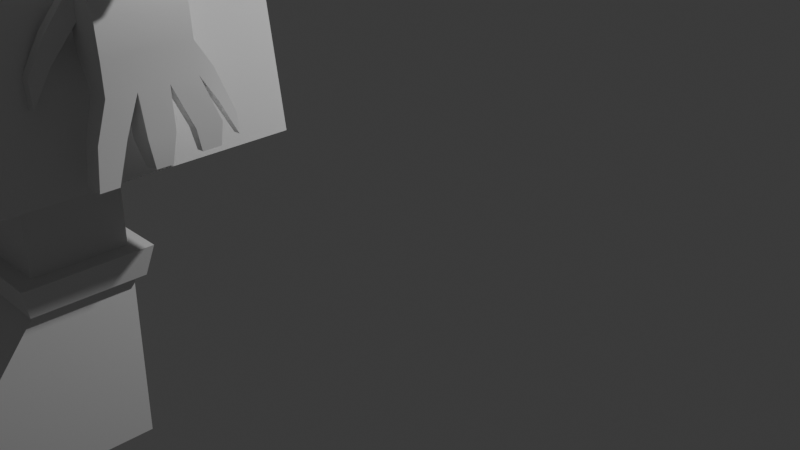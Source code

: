 # Source: GnomoJardim.blend  (saved by Blender 4.2.67; exported with 4.5.12 LTS)
import bpy
from mathutils import Matrix  # noqa: F401  (used for matrix-valued properties, if any)

bpy.ops.wm.read_factory_settings(use_empty=True)
scene = bpy.context.scene
scene.name = 'Scene'

# ---- collections
col_collection = bpy.data.collections.new('Collection'); scene.collection.children.link(col_collection)

# ---- materials (node trees are filled in below, after node groups)
mat_material = bpy.data.materials.new('Material')
mat_material.alpha_threshold = 0.0
mat_material.roughness = 0.5
mat_material.line_color = (0.0, 0.0, 0.0, 1.0)

# ---- node groups
ng_smooth_by_angle = bpy.data.node_groups.new('Smooth by Angle', 'GeometryNodeTree')
_s = ng_smooth_by_angle.interface.new_socket(name='Mesh', in_out='OUTPUT', socket_type='NodeSocketGeometry')
_s = ng_smooth_by_angle.interface.new_socket(name='Mesh', in_out='INPUT', socket_type='NodeSocketGeometry')
_s = ng_smooth_by_angle.interface.new_socket(name='Angle', in_out='INPUT', socket_type='NodeSocketFloat')
_s.subtype = 'ANGLE'
_s.default_value = 0.5236
_s.min_value = 0.0
_s.max_value = 3.142
_s.description = 'Maximum face angle for smooth edges'
_s = ng_smooth_by_angle.interface.new_socket(name='Ignore Sharpness', in_out='INPUT', socket_type='NodeSocketBool')
_s.force_non_field = True
ng_smooth_by_angle.description = 'Set the sharpness of mesh edges based on the angle between the neighboring faces'
ng_smooth_by_angle.is_modifier = True
_N = ng_smooth_by_angle.nodes; _L = ng_smooth_by_angle.links
n0 = _N.new('GeometryNodeSetShadeSmooth'); n0.name = 'Set Shade Smooth'; n0.location = (120, -80)
n0.domain = 'EDGE'
n1 = _N.new('GeometryNodeSetShadeSmooth'); n1.name = 'Set Shade Smooth.001'; n1.location = (300, -80)
n2 = _N.new('NodeGroupOutput'); n2.name = 'Group Output'; n2.location = (480, -80)
n3 = _N.new('GeometryNodeInputMeshEdgeAngle'); n3.name = 'Edge Angle'; n3.location = (-440, -240)
n4 = _N.new('NodeGroupInput'); n4.name = 'Group Input'; n4.location = (-80, -80)
n5 = _N.new('GeometryNodeInputEdgeSmooth'); n5.name = 'Is Edge Smooth'; n5.location = (-260, -120)
n6 = _N.new('GeometryNodeInputShadeSmooth'); n6.name = 'Is Shade Smooth'; n6.location = (-440, -397)
n7 = _N.new('FunctionNodeCompare'); n7.name = 'Compare'; n7.location = (-260, -260)
n7.operation = 'LESS_EQUAL'
n7.inputs[6].default_value = (0.0, 0.0, 0.0, 0.0)
n7.inputs[7].default_value = (0.0, 0.0, 0.0, 0.0)
n8 = _N.new('FunctionNodeBooleanMath'); n8.name = 'Boolean Math.001'; n8.location = (-80, -260)
n9 = _N.new('NodeGroupInput'); n9.name = 'Group Input.001'; n9.location = (-440, -329)
n10 = _N.new('NodeGroupInput'); n10.name = 'Group Input.002'; n10.location = (-259, -189)
n11 = _N.new('FunctionNodeBooleanMath'); n11.name = 'Boolean Math'; n11.location = (-80, -149)
n11.operation = 'OR'
n12 = _N.new('FunctionNodeBooleanMath'); n12.name = 'Boolean Math.002'; n12.location = (-260, -380)
n12.operation = 'OR'
n13 = _N.new('NodeGroupInput'); n13.name = 'Group Input.003'; n13.location = (-440, -460)
_L.new(n3.outputs[0], n7.inputs[0])
_L.new(n1.outputs[0], n2.inputs[0])
_L.new(n9.outputs[1], n7.inputs[1])
_L.new(n7.outputs[0], n8.inputs[0])
_L.new(n4.outputs[0], n0.inputs[0])
_L.new(n0.outputs[0], n1.inputs[0])
_L.new(n8.outputs[0], n0.inputs[2])
_L.new(n10.outputs[2], n11.inputs[1])
_L.new(n5.outputs[0], n11.inputs[0])
_L.new(n11.outputs[0], n0.inputs[1])
_L.new(n13.outputs[2], n12.inputs[1])
_L.new(n6.outputs[0], n12.inputs[0])
_L.new(n12.outputs[0], n8.inputs[1])
n2.is_active_output = True

# ---- material node trees
mat_material.use_nodes = True; mat_material.node_tree.nodes.clear()
_N = mat_material.node_tree.nodes; _L = mat_material.node_tree.links
n0 = _N.new('ShaderNodeOutputMaterial'); n0.name = 'Material Output'; n0.location = (300, 300)
n1 = _N.new('ShaderNodeBsdfPrincipled'); n1.name = 'Principled BSDF'; n1.location = (10, 300)
n1.inputs[3].default_value = 1.45
_L.new(n1.outputs[0], n0.inputs[0])
n0.is_active_output = True

# ---- world
world_world = bpy.data.worlds.new('World'); scene.world = world_world
world_world.use_nodes = True; world_world.node_tree.nodes.clear()
_N = world_world.node_tree.nodes; _L = world_world.node_tree.links
n0 = _N.new('ShaderNodeOutputWorld'); n0.name = 'World Output'; n0.location = (300, 300)
n1 = _N.new('ShaderNodeBackground'); n1.name = 'Background'; n1.location = (10, 300)
n1.inputs[0].default_value = (0.05088, 0.05088, 0.05088, 1.0)
_L.new(n1.outputs[0], n0.inputs[0])
n0.is_active_output = True
world_world.color = (0.05088, 0.05088, 0.05088)
world_world.sun_shadow_jitter_overblur = 0.0

# ---- cameras
cam_camera = bpy.data.cameras.new('Camera')
cam_camera.clip_end = 100.0
cam_camera.ortho_scale = 7.314

# ---- lights
light_light = bpy.data.lights.new('Light', 'POINT')
light_light.energy = 1000.0
light_light.shadow_soft_size = 0.1

# ---- meshes
me_cube = bpy.data.meshes.new('Cube')
me_cube.from_pydata([(-0.366, 0.3728, 0.5886), (-0.366, 0.3728, -0.1571), (-0.366, -0.8339, 0.5886), (-0.366, -0.8339, -0.1571), (-1.112, 0.3728, 0.5886), (-1.112, 0.3728, -0.1571), (-1.112, -0.8339, 0.5886), (-1.112, -0.8339, -0.1571), (-1.112, -1.907, -0.134), (-1.112, -1.907, 0.3244), (-0.366, -1.907, 0.3244), (-0.366, -1.907, -0.134), (-0.9564, -2.054, -0.03854), (-0.9564, -2.054, 0.2289), (-0.5213, -2.054, 0.2289), (-0.5213, -2.054, -0.03854), (-0.366, -0.3728, 1.175), (-1.112, -0.3728, 1.175), (-0.366, 0.3728, 1.175), (-1.112, 0.3728, 1.175), (-0.3016, -0.4372, 1.175), (-1.176, -0.4372, 1.175), (-0.3016, 0.4372, 1.175), (-1.176, 0.4372, 1.175), (-0.2484, -0.4904, 1.411), (-1.229, -0.4904, 1.411), (-0.2484, 0.4904, 1.411), (-1.229, 0.4904, 1.411), (-0.3786, -0.3602, 1.411), (-1.099, -0.3602, 1.411), (-0.3786, 0.3602, 1.411), (-1.099, 0.3602, 1.411), (-0.3786, -0.3602, 2.206), (-1.099, -0.3602, 2.206), (-0.3786, 0.3602, 2.206), (-1.099, 0.3602, 2.206), (-1.817, -1.235, 2.228), (-1.576, -0.8922, 3.835), (-1.817, 1.236, 2.228), (-1.576, 1.206, 3.835), (0.0, -1.235, 2.228), (0.0, -0.8922, 3.835), (0.0, 1.236, 2.228), (0.0, 1.206, 3.835), (-0.5322, -1.082, 0.5891), (-0.9455, -1.082, 0.5891), (-0.5322, -1.677, 0.4426), (-0.9455, -1.677, 0.4426), (-1.583, -0.8989, 4.457), (-1.583, 1.213, 4.457), (0.0, 1.213, 4.457), (0.0, -0.8989, 4.457), (-1.667, -0.9829, 4.457), (-1.667, 1.297, 4.457), (0.0, 1.297, 4.457), (0.0, -0.9829, 4.457), (-1.659, -0.9756, 6.645), (-1.659, 1.29, 6.645), (0.0, 1.29, 6.645), (0.0, -0.9756, 6.645), (-1.555, -0.8644, 3.843), (-1.555, 1.179, 3.843), (0.0, 1.179, 3.843), (0.0, -0.8644, 3.843), (-1.555, -0.8644, 4.396), (-1.555, 1.179, 4.396), (0.0, 1.179, 4.396), (0.0, -0.8644, 4.396), (-1.664, -0.2105, 5.921), (-1.664, 0.5246, 5.921), (-1.661, -0.2081, 6.626), (-1.661, 0.5223, 6.626), (-3.499, -0.2105, 4.796), (-3.499, 0.5246, 4.796), (-3.496, -0.2081, 5.502), (-3.496, 0.5223, 5.502), (-3.915, -0.2105, 4.451), (-3.915, 0.5246, 4.451), (-3.912, -0.2081, 5.157), (-3.912, 0.5223, 5.157), (-1.759, -0.2105, 3.834), (-1.759, 0.5246, 3.834), (-2.249, -0.2105, 3.606), (-2.249, 0.5246, 3.606), (-2.039, -0.164, 2.852), (-1.923, -0.1572, 3.463), (-2.039, 0.4514, 2.849), (-1.923, 0.4431, 3.463), (-1.866, -0.1572, 2.849), (-1.742, -0.1648, 3.452), (-1.866, 0.4431, 2.849), (-1.745, 0.4428, 3.461), (-2.044, 0.2504, 2.843), (-2.044, 0.03648, 2.845), (-2.023, -0.16, 3.061), (-2.004, -0.16, 3.267), (-1.922, 0.03915, 3.466), (-1.922, 0.2467, 3.466), (-2.004, 0.4459, 3.267), (-2.023, 0.4459, 3.061), (-1.87, 0.4459, 2.85), (-1.956, 0.452, 2.844), (-1.911, 0.4451, 3.472), (-1.828, 0.4511, 3.467), (-1.755, 0.4459, 3.249), (-1.772, 0.4459, 3.042), (-1.866, 0.03915, 2.846), (-1.866, 0.2467, 2.846), (-1.741, 0.2457, 3.461), (-1.741, 0.04019, 3.461), (-1.753, -0.1673, 3.241), (-1.772, -0.16, 3.042), (-1.956, -0.1649, 2.846), (-1.87, -0.16, 2.85), (-1.826, -0.1715, 3.458), (-1.911, -0.1592, 3.472), (-1.915, 0.2457, 3.482), (-1.915, 0.04019, 3.482), (-1.96, 0.2504, 2.831), (-1.96, 0.03648, 2.833), (-1.871, 0.2467, 2.841), (-1.871, 0.03915, 2.841), (-1.854, -0.1684, 3.048), (-1.94, -0.1684, 3.054), (-1.837, -0.174, 3.247), (-1.924, -0.1684, 3.261), (-1.769, 0.2467, 3.042), (-1.769, 0.03915, 3.042), (-1.751, 0.2467, 3.249), (-1.751, 0.03915, 3.249), (-1.94, 0.4543, 3.054), (-1.854, 0.4543, 3.048), (-1.924, 0.4543, 3.261), (-1.838, 0.4543, 3.255), (-2.026, 0.03915, 3.061), (-2.026, 0.2467, 3.061), (-2.007, 0.03915, 3.268), (-2.007, 0.2467, 3.268), (-1.702, -0.4719, 2.968), (-1.716, -0.4719, 2.784), (-1.793, -0.4719, 2.789), (-1.778, -0.4719, 2.974), (-1.804, -0.3406, 3.022), (-1.789, -0.3406, 3.212), (-1.724, -0.3406, 3.016), (-1.71, -0.3406, 3.207), (-2.058, -0.06571, 2.601), (-2.058, -0.2539, 2.601), (-1.978, -0.2539, 2.595), (-1.933, -0.2852, 2.323), (-2.077, -0.1575, 2.329), (-2.077, -0.2881, 2.329), (-2.0, -0.2881, 2.323), (-2.084, 0.2373, 2.564), (-2.084, 0.04855, 2.564), (-2.005, 0.04855, 2.558), (-2.081, 0.2002, 2.369), (-2.081, 0.08566, 2.369), (-2.034, 0.2002, 2.365), (-2.034, 0.08566, 2.365), (-1.984, 0.576, 2.53), (-2.062, 0.576, 2.535), (-2.062, 0.3875, 2.535), (-1.984, 0.3875, 2.53), (-2.006, 0.5558, 2.379), (-2.063, 0.5558, 2.383), (-2.063, 0.4188, 2.383), (-2.006, 0.4188, 2.379), (-1.957, 0.3737, 3.78), (-1.858, 0.3727, 3.771), (-1.858, 0.0639, 3.775), (-1.858, -0.08681, 3.771), (-2.053, 0.3727, 3.78), (-1.858, 0.222, 3.775), (-1.957, -0.08787, 3.78), (-2.053, -0.08681, 3.78), (-1.963, 0.06494, 3.793), (-1.963, 0.2209, 3.793), (-2.056, 0.0639, 3.784), (-2.056, 0.222, 3.784), (-2.029, 0.5624, 2.878), (-2.045, 0.5679, 2.667), (-1.962, 0.5685, 2.661), (-1.946, 0.5708, 2.872), (-2.04, 0.6952, 2.559), (-2.051, 0.6989, 2.418), (-1.995, 0.6993, 2.414), (-1.985, 0.7008, 2.555), (0.0, -0.9792, 5.551), (-1.663, -0.9792, 5.551), (-1.663, 1.293, 5.551), (0.0, 1.293, 5.551), (-1.663, -0.2093, 6.274), (-1.663, 0.5235, 6.274), (-3.497, -0.2093, 5.149), (-3.497, 0.5235, 5.149), (-4.045, -0.2093, 4.804), (-4.045, 0.5235, 4.804), (-1.933, -0.1462, 2.317), (-1.904, -0.244, 2.587), (-1.978, -0.06571, 2.595), (-1.905, -0.0611, 2.579), (-2.0, -0.1575, 2.323), (-2.005, 0.2373, 2.558), (-1.938, 0.2453, 2.536), (-1.938, 0.03772, 2.536), (-1.978, 0.2041, 2.351), (-1.978, 0.08158, 2.351), (-1.87, 0.4459, 2.85), (-1.956, 0.452, 2.844), (-1.96, 0.2504, 2.831), (-1.871, 0.2467, 2.841)], [], [(0, 4, 19, 18), (6, 7, 8, 9), (7, 6, 4, 5), (5, 1, 3, 7), (1, 0, 2, 3), (5, 4, 0, 1), (10, 9, 13, 14), (7, 3, 11, 8), (9, 10, 46, 47), (3, 2, 10, 11), (15, 14, 13, 12), (9, 8, 12, 13), (8, 11, 15, 12), (11, 10, 14, 15), (19, 17, 21, 23), (6, 2, 16, 17), (4, 6, 17, 19), (2, 0, 18, 16), (22, 23, 27, 26), (17, 16, 20, 21), (18, 19, 23, 22), (16, 18, 22, 20), (24, 26, 30, 28), (20, 22, 26, 24), (23, 21, 25, 27), (21, 20, 24, 25), (30, 31, 35, 34), (27, 25, 29, 31), (25, 24, 28, 29), (26, 27, 31, 30), (34, 35, 33, 32), (28, 30, 34, 32), (31, 29, 33, 35), (29, 28, 32, 33), (36, 37, 39, 38), (38, 39, 43, 42), (42, 43, 41, 40), (40, 41, 37, 36), (38, 42, 40, 36), (41, 43, 62, 63), (44, 45, 47, 46), (10, 2, 44, 46), (2, 6, 45, 44), (6, 9, 47, 45), (51, 50, 54, 55), (49, 50, 66, 65), (51, 48, 64, 67), (43, 39, 61, 62), (189, 188, 59, 56), (49, 48, 52, 53), (48, 51, 55, 52), (50, 49, 53, 54), (58, 57, 56, 59), (191, 190, 57, 58), (188, 191, 58, 59), (56, 57, 71, 70), (61, 60, 64, 65), (60, 63, 67, 64), (62, 61, 65, 66), (63, 62, 66, 67), (39, 37, 60, 61), (50, 51, 67, 66), (37, 41, 63, 60), (48, 49, 65, 64), (69, 68, 72, 73), (189, 56, 70, 192), (53, 52, 68, 69), (190, 53, 69, 193), (195, 73, 77, 197), (193, 69, 73, 195), (70, 71, 75, 74), (192, 70, 74, 194), (197, 196, 78, 79), (74, 75, 79, 78), (194, 74, 78, 196), (77, 73, 81, 83), (81, 80, 82, 83), (76, 77, 83, 82), (72, 76, 82, 80), (73, 72, 80, 81), (137, 97, 87, 98), (133, 103, 91, 104), (129, 109, 89, 110), (142, 144, 139, 140), (121, 106, 88, 113), (117, 96, 85, 115), (114, 89, 171, 174), (102, 116, 179, 172), (103, 102, 172, 168), (109, 108, 173, 170), (91, 103, 168, 169), (117, 115, 175, 178), (102, 87, 97, 116), (116, 97, 96, 117), (112, 84, 147, 148), (119, 121, 201, 200), (92, 86, 161, 162), (92, 118, 203, 153), (118, 101, 209, 210), (121, 119, 155, 205), (100, 90, 107, 120), (120, 107, 106, 121), (112, 123, 94, 84), (123, 125, 95, 94), (88, 111, 122, 113), (113, 122, 123, 112), (111, 110, 124, 122), (122, 124, 125, 123), (89, 114, 143, 145), (124, 114, 115, 125), (106, 127, 111, 88), (127, 129, 110, 111), (90, 105, 126, 107), (107, 126, 127, 106), (105, 104, 128, 126), (126, 128, 129, 127), (104, 91, 108, 128), (128, 108, 109, 129), (100, 131, 105, 90), (131, 133, 104, 105), (130, 101, 182, 183), (101, 130, 131, 100), (99, 98, 132, 130), (130, 132, 133, 131), (98, 87, 102, 132), (132, 102, 103, 133), (92, 135, 99, 86), (135, 137, 98, 99), (84, 94, 134, 93), (93, 134, 135, 92), (94, 95, 136, 134), (134, 136, 137, 135), (95, 85, 96, 136), (136, 96, 97, 137), (144, 145, 138, 139), (143, 142, 140, 141), (139, 138, 141, 140), (124, 110, 144, 142), (114, 124, 142, 143), (110, 89, 145, 144), (145, 143, 141, 138), (95, 125, 115, 85), (146, 200, 202, 150), (119, 112, 148, 200), (84, 93, 146, 147), (93, 119, 200, 146), (150, 202, 152, 151), (148, 147, 151, 152), (200, 148, 152, 202), (147, 146, 150, 151), (153, 203, 158, 156), (118, 119, 155, 203), (93, 92, 153, 154), (119, 93, 154, 155), (156, 158, 159, 157), (154, 153, 156, 157), (155, 154, 157, 159), (203, 155, 159, 158), (163, 162, 166, 167), (118, 92, 162, 163), (86, 101, 160, 161), (101, 118, 163, 160), (165, 164, 167, 166), (162, 161, 165, 166), (160, 163, 167, 164), (161, 160, 164, 165), (170, 176, 174, 171), (176, 178, 175, 174), (169, 168, 177, 173), (173, 177, 176, 170), (168, 172, 179, 177), (177, 179, 178, 176), (116, 117, 178, 179), (108, 91, 169, 173), (115, 114, 174, 175), (89, 109, 170, 171), (180, 183, 187, 184), (86, 99, 180, 181), (99, 130, 183, 180), (101, 86, 181, 182), (185, 184, 187, 186), (181, 180, 184, 185), (183, 182, 186, 187), (182, 181, 185, 186), (72, 194, 196, 76), (77, 76, 196, 197), (68, 192, 194, 72), (71, 193, 195, 75), (75, 195, 197, 79), (57, 190, 193, 71), (52, 189, 192, 68), (55, 54, 191, 188), (54, 53, 190, 191), (52, 55, 188, 189), (200, 201, 198, 202), (113, 112, 148, 199), (121, 113, 199, 201), (202, 198, 149, 152), (201, 199, 149, 198), (199, 148, 152, 149), (203, 204, 206, 158), (120, 121, 205, 204), (118, 120, 204, 203), (158, 206, 207, 159), (205, 155, 159, 207), (204, 205, 207, 206), (209, 208, 211, 210), (120, 118, 210, 211), (101, 100, 208, 209), (100, 120, 211, 208)])
me_cube.polygons.foreach_set('use_smooth', [True] * 210)
_uv = me_cube.uv_layers.new(name='UVMap')
_uv.uv.foreach_set('vector', [0.625, 0.5, 0.625, 0.25, 0.625, 0.25, 0.625, 0.5, 0.625, 0.0, 0.375, 0.0, 0.375, 0.0, 0.625, 0.0, 0.375, 0.0, 0.625, 0.0, 0.625, 0.25, 0.375, 0.25, 0.125, 0.5, 0.375, 0.5, 0.375, 0.75, 0.125, 0.75, 0.375, 0.5, 0.625, 0.5, 0.625, 0.75, 0.375, 0.75, 0.375, 0.25, 0.625, 0.25, 0.625, 0.5, 0.375, 0.5, 0.625, 0.75, 0.875, 0.75, 0.875, 0.75, 0.625, 0.75, 0.125, 0.75, 0.375, 0.75, 0.375, 0.75, 0.125, 0.75, 0.875, 0.75, 0.625, 0.75, 0.625, 0.75, 0.875, 0.75, 0.375, 0.75, 0.625, 0.75, 0.625, 0.75, 0.375, 0.75, 0.375, 0.75, 0.625, 0.75, 0.625, 1.0, 0.375, 1.0, 0.625, 0.0, 0.375, 0.0, 0.375, 0.0, 0.625, 0.0, 0.125, 0.75, 0.375, 0.75, 0.375, 0.75, 0.125, 0.75, 0.375, 0.75, 0.625, 0.75, 0.625, 0.75, 0.375, 0.75, 0.625, 0.25, 0.625, 0.0, 0.625, 0.0, 0.625, 0.25, 0.875, 0.75, 0.625, 0.75, 0.625, 0.75, 0.875, 0.75, 0.625, 0.25, 0.625, 0.0, 0.625, 0.0, 0.625, 0.25, 0.625, 0.75, 0.625, 0.5, 0.625, 0.5, 0.625, 0.75, 0.625, 0.5, 0.625, 0.25, 0.625, 0.25, 0.625, 0.5, 0.875, 0.75, 0.625, 0.75, 0.625, 0.75, 0.875, 0.75, 0.625, 0.5, 0.625, 0.25, 0.625, 0.25, 0.625, 0.5, 0.625, 0.75, 0.625, 0.5, 0.625, 0.5, 0.625, 0.75, 0.625, 0.75, 0.625, 0.5, 0.625, 0.5, 0.625, 0.75, 0.625, 0.75, 0.625, 0.5, 0.625, 0.5, 0.625, 0.75, 0.625, 0.25, 0.625, 0.0, 0.625, 0.0, 0.625, 0.25, 0.875, 0.75, 0.625, 0.75, 0.625, 0.75, 0.875, 0.75, 0.625, 0.5, 0.625, 0.25, 0.625, 0.25, 0.625, 0.5, 0.625, 0.25, 0.625, 0.0, 0.625, 0.0, 0.625, 0.25, 0.875, 0.75, 0.625, 0.75, 0.625, 0.75, 0.875, 0.75, 0.625, 0.5, 0.625, 0.25, 0.625, 0.25, 0.625, 0.5, 0.625, 0.5, 0.875, 0.5, 0.875, 0.75, 0.625, 0.75, 0.625, 0.75, 0.625, 0.5, 0.625, 0.5, 0.625, 0.75, 0.625, 0.25, 0.625, 0.0, 0.625, 0.0, 0.625, 0.25, 0.875, 0.75, 0.625, 0.75, 0.625, 0.75, 0.875, 0.75, 0.375, 0.0, 0.625, 0.0, 0.625, 0.25, 0.375, 0.25, 0.375, 0.25, 0.625, 0.25, 0.625, 0.5, 0.375, 0.5, 0.375, 0.5, 0.625, 0.5, 0.625, 0.75, 0.375, 0.75, 0.375, 0.75, 0.625, 0.75, 0.625, 1.0, 0.375, 1.0, 0.125, 0.5, 0.375, 0.5, 0.375, 0.75, 0.125, 0.75, 0.625, 0.75, 0.625, 0.5, 0.625, 0.5, 0.625, 0.75, 0.625, 0.75, 0.875, 0.75, 0.875, 0.75, 0.625, 0.75, 0.625, 0.75, 0.625, 0.75, 0.625, 0.75, 0.625, 0.75, 0.625, 0.75, 0.875, 0.75, 0.875, 0.75, 0.625, 0.75, 0.625, 0.0, 0.625, 0.0, 0.625, 0.0, 0.625, 0.0, 0.625, 0.75, 0.625, 0.5, 0.625, 0.5, 0.625, 0.75, 0.625, 0.25, 0.625, 0.5, 0.625, 0.5, 0.625, 0.25, 0.625, 0.75, 0.625, 1.0, 0.625, 1.0, 0.625, 0.75, 0.625, 0.5, 0.625, 0.25, 0.625, 0.25, 0.625, 0.5, 0.625, 1.0, 0.625, 0.75, 0.625, 0.75, 0.625, 1.0, 0.625, 0.25, 0.625, 0.0, 0.625, 0.0, 0.625, 0.25, 0.625, 1.0, 0.625, 0.75, 0.625, 0.75, 0.625, 1.0, 0.625, 0.5, 0.625, 0.25, 0.625, 0.25, 0.625, 0.5, 0.625, 0.5, 0.875, 0.5, 0.875, 0.75, 0.625, 0.75, 0.625, 0.5, 0.625, 0.25, 0.625, 0.25, 0.625, 0.5, 0.625, 0.75, 0.625, 0.5, 0.625, 0.5, 0.625, 0.75, 0.875, 0.75, 0.875, 0.5, 0.875, 0.5, 0.875, 0.75, 0.625, 0.25, 0.625, 0.0, 0.625, 0.0, 0.625, 0.25, 0.625, 1.0, 0.625, 0.75, 0.625, 0.75, 0.625, 1.0, 0.625, 0.5, 0.625, 0.25, 0.625, 0.25, 0.625, 0.5, 0.625, 0.75, 0.625, 0.5, 0.625, 0.5, 0.625, 0.75, 0.625, 0.25, 0.625, 0.0, 0.625, 0.0, 0.625, 0.25, 0.625, 0.5, 0.625, 0.75, 0.625, 0.75, 0.625, 0.5, 0.625, 1.0, 0.625, 0.75, 0.625, 0.75, 0.625, 1.0, 0.625, 0.0, 0.625, 0.25, 0.625, 0.25, 0.625, 0.0, 0.625, 0.25, 0.625, 0.0, 0.625, 0.0, 0.625, 0.25, 0.625, 1.0, 0.625, 1.0, 0.625, 1.0, 0.625, 1.0, 0.625, 0.25, 0.625, 0.0, 0.625, 0.0, 0.625, 0.25, 0.625, 0.25, 0.625, 0.25, 0.625, 0.25, 0.625, 0.25, 0.625, 0.25, 0.625, 0.25, 0.625, 0.25, 0.625, 0.25, 0.625, 0.25, 0.625, 0.25, 0.625, 0.25, 0.625, 0.25, 0.875, 0.75, 0.875, 0.5, 0.875, 0.5, 0.875, 0.75, 0.625, 1.0, 0.625, 1.0, 0.625, 1.0, 0.625, 1.0, 0.625, 0.25, 0.625, 0.0, 0.625, 0.0, 0.625, 0.25, 0.875, 0.75, 0.875, 0.5, 0.875, 0.5, 0.875, 0.75, 0.625, 1.0, 0.625, 1.0, 0.625, 1.0, 0.625, 1.0, 0.625, 0.25, 0.625, 0.25, 0.625, 0.25, 0.625, 0.25, 0.625, 0.25, 0.625, 0.0, 0.625, 0.0, 0.625, 0.25, 0.625, 0.0, 0.625, 0.25, 0.625, 0.25, 0.625, 0.0, 0.625, 1.0, 0.625, 1.0, 0.625, 1.0, 0.625, 1.0, 0.625, 0.25, 0.625, 0.0, 0.625, 0.0, 0.625, 0.25, 0.5417, 0.1667, 0.625, 0.1667, 0.625, 0.25, 0.5417, 0.25, 0.5417, 0.4167, 0.625, 0.4167, 0.625, 0.5, 0.5417, 0.5, 0.5417, 0.6667, 0.625, 0.6667, 0.625, 0.75, 0.5417, 0.75, 0.5417, 0.8333, 0.5417, 0.75, 0.5417, 0.75, 0.5417, 0.8333, 0.2917, 0.6667, 0.375, 0.6667, 0.375, 0.75, 0.2917, 0.75, 0.7917, 0.6667, 0.875, 0.6667, 0.875, 0.75, 0.7917, 0.75, 0.7083, 0.75, 0.625, 0.75, 0.625, 0.75, 0.7083, 0.75, 0.7917, 0.5, 0.7917, 0.5833, 0.7917, 0.5833, 0.7917, 0.5, 0.625, 0.4167, 0.625, 0.3333, 0.625, 0.3333, 0.625, 0.4167, 0.625, 0.6667, 0.625, 0.5833, 0.625, 0.5833, 0.625, 0.6667, 0.625, 0.5, 0.625, 0.4167, 0.625, 0.4167, 0.625, 0.5, 0.7917, 0.6667, 0.7917, 0.75, 0.7917, 0.75, 0.7917, 0.6667, 0.7917, 0.5, 0.875, 0.5, 0.875, 0.5833, 0.7917, 0.5833, 0.7917, 0.5833, 0.875, 0.5833, 0.875, 0.6667, 0.7917, 0.6667, 0.375, 0.9167, 0.375, 1.0, 0.375, 1.0, 0.375, 0.9167, 0.2083, 0.6667, 0.2917, 0.6667, 0.2917, 0.6667, 0.2083, 0.6667, 0.375, 0.1667, 0.375, 0.25, 0.375, 0.25, 0.375, 0.1667, 0.125, 0.5833, 0.2083, 0.5833, 0.2083, 0.5833, 0.125, 0.5833, 0.2083, 0.5833, 0.2083, 0.5, 0.2083, 0.5, 0.2083, 0.5833, 0.2917, 0.6667, 0.2083, 0.6667, 0.2083, 0.6667, 0.2917, 0.6667, 0.2917, 0.5, 0.375, 0.5, 0.375, 0.5833, 0.2917, 0.5833, 0.2917, 0.5833, 0.375, 0.5833, 0.375, 0.6667, 0.2917, 0.6667, 0.375, 0.9167, 0.4583, 0.9167, 0.4583, 1.0, 0.375, 1.0, 0.4583, 0.9167, 0.5417, 0.9167, 0.5417, 1.0, 0.4583, 1.0, 0.375, 0.75, 0.4583, 0.75, 0.4583, 0.8333, 0.375, 0.8333, 0.375, 0.8333, 0.4583, 0.8333, 0.4583, 0.9167, 0.375, 0.9167, 0.4583, 0.75, 0.5417, 0.75, 0.5417, 0.8333, 0.4583, 0.8333, 0.4583, 0.8333, 0.5417, 0.8333, 0.5417, 0.9167, 0.4583, 0.9167, 0.625, 0.75, 0.7083, 0.75, 0.7083, 0.75, 0.625, 0.75, 0.5417, 0.8333, 0.625, 0.8333, 0.625, 0.9167, 0.5417, 0.9167, 0.375, 0.6667, 0.4583, 0.6667, 0.4583, 0.75, 0.375, 0.75, 0.4583, 0.6667, 0.5417, 0.6667, 0.5417, 0.75, 0.4583, 0.75, 0.375, 0.5, 0.4583, 0.5, 0.4583, 0.5833, 0.375, 0.5833, 0.375, 0.5833, 0.4583, 0.5833, 0.4583, 0.6667, 0.375, 0.6667, 0.4583, 0.5, 0.5417, 0.5, 0.5417, 0.5833, 0.4583, 0.5833, 0.4583, 0.5833, 0.5417, 0.5833, 0.5417, 0.6667, 0.4583, 0.6667, 0.5417, 0.5, 0.625, 0.5, 0.625, 0.5833, 0.5417, 0.5833, 0.5417, 0.5833, 0.625, 0.5833, 0.625, 0.6667, 0.5417, 0.6667, 0.375, 0.4167, 0.4583, 0.4167, 0.4583, 0.5, 0.375, 0.5, 0.4583, 0.4167, 0.5417, 0.4167, 0.5417, 0.5, 0.4583, 0.5, 0.4583, 0.3333, 0.375, 0.3333, 0.375, 0.3333, 0.4583, 0.3333, 0.375, 0.3333, 0.4583, 0.3333, 0.4583, 0.4167, 0.375, 0.4167, 0.4583, 0.25, 0.5417, 0.25, 0.5417, 0.3333, 0.4583, 0.3333, 0.4583, 0.3333, 0.5417, 0.3333, 0.5417, 0.4167, 0.4583, 0.4167, 0.5417, 0.25, 0.625, 0.25, 0.625, 0.3333, 0.5417, 0.3333, 0.5417, 0.3333, 0.625, 0.3333, 0.625, 0.4167, 0.5417, 0.4167, 0.375, 0.1667, 0.4583, 0.1667, 0.4583, 0.25, 0.375, 0.25, 0.4583, 0.1667, 0.5417, 0.1667, 0.5417, 0.25, 0.4583, 0.25, 0.375, 0.0, 0.4583, 0.0, 0.4583, 0.08333, 0.375, 0.08333, 0.375, 0.08333, 0.4583, 0.08333, 0.4583, 0.1667, 0.375, 0.1667, 0.4583, 0.0, 0.5417, 0.0, 0.5417, 0.08333, 0.4583, 0.08333, 0.4583, 0.08333, 0.5417, 0.08333, 0.5417, 0.1667, 0.4583, 0.1667, 0.5417, 0.0, 0.625, 0.0, 0.625, 0.08333, 0.5417, 0.08333, 0.5417, 0.08333, 0.625, 0.08333, 0.625, 0.1667, 0.5417, 0.1667, 0.5417, 0.75, 0.625, 0.75, 0.625, 0.75, 0.5417, 0.75, 0.625, 0.8333, 0.5417, 0.8333, 0.5417, 0.8333, 0.625, 0.8333, 0.5417, 0.75, 0.625, 0.75, 0.625, 0.8333, 0.5417, 0.8333, 0.5417, 0.8333, 0.5417, 0.75, 0.5417, 0.75, 0.5417, 0.8333, 0.625, 0.8333, 0.5417, 0.8333, 0.5417, 0.8333, 0.625, 0.8333, 0.5417, 0.75, 0.625, 0.75, 0.625, 0.75, 0.5417, 0.75, 0.625, 0.75, 0.7083, 0.75, 0.7083, 0.75, 0.625, 0.75, 0.5417, 1.0, 0.5417, 0.9167, 0.625, 0.9167, 0.875, 0.75, 0.125, 0.6667, 0.2083, 0.6667, 0.2083, 0.6667, 0.125, 0.6667, 0.2083, 0.6667, 0.2083, 0.75, 0.2083, 0.75, 0.2083, 0.6667, 0.375, 0.0, 0.375, 0.08333, 0.375, 0.08333, 0.375, 0.0, 0.125, 0.6667, 0.2083, 0.6667, 0.2083, 0.6667, 0.125, 0.6667, 0.125, 0.6667, 0.2083, 0.6667, 0.2083, 0.75, 0.125, 0.75, 0.375, 0.9167, 0.375, 1.0, 0.375, 1.0, 0.375, 0.9167, 0.2083, 0.6667, 0.2083, 0.75, 0.2083, 0.75, 0.2083, 0.6667, 0.375, 0.0, 0.375, 0.08333, 0.375, 0.08333, 0.375, 0.0, 0.125, 0.5833, 0.2083, 0.5833, 0.2083, 0.5833, 0.125, 0.5833, 0.2083, 0.5833, 0.2083, 0.6667, 0.2083, 0.6667, 0.2083, 0.5833, 0.375, 0.08333, 0.375, 0.1667, 0.375, 0.1667, 0.375, 0.08333, 0.2083, 0.6667, 0.125, 0.6667, 0.125, 0.6667, 0.2083, 0.6667, 0.125, 0.5833, 0.2083, 0.5833, 0.2083, 0.6667, 0.125, 0.6667, 0.375, 0.08333, 0.375, 0.1667, 0.375, 0.1667, 0.375, 0.08333, 0.2083, 0.6667, 0.125, 0.6667, 0.125, 0.6667, 0.2083, 0.6667, 0.2083, 0.5833, 0.2083, 0.6667, 0.2083, 0.6667, 0.2083, 0.5833, 0.2083, 0.5833, 0.125, 0.5833, 0.125, 0.5833, 0.2083, 0.5833, 0.2083, 0.5833, 0.125, 0.5833, 0.125, 0.5833, 0.2083, 0.5833, 0.375, 0.25, 0.375, 0.3333, 0.375, 0.3333, 0.375, 0.25, 0.2083, 0.5, 0.2083, 0.5833, 0.2083, 0.5833, 0.2083, 0.5, 0.125, 0.5, 0.2083, 0.5, 0.2083, 0.5833, 0.125, 0.5833, 0.375, 0.1667, 0.375, 0.25, 0.375, 0.25, 0.375, 0.1667, 0.2083, 0.5, 0.2083, 0.5833, 0.2083, 0.5833, 0.2083, 0.5, 0.375, 0.25, 0.375, 0.3333, 0.375, 0.3333, 0.375, 0.25, 0.625, 0.6667, 0.7083, 0.6667, 0.7083, 0.75, 0.625, 0.75, 0.7083, 0.6667, 0.7917, 0.6667, 0.7917, 0.75, 0.7083, 0.75, 0.625, 0.5, 0.7083, 0.5, 0.7083, 0.5833, 0.625, 0.5833, 0.625, 0.5833, 0.7083, 0.5833, 0.7083, 0.6667, 0.625, 0.6667, 0.7083, 0.5, 0.7917, 0.5, 0.7917, 0.5833, 0.7083, 0.5833, 0.7083, 0.5833, 0.7917, 0.5833, 0.7917, 0.6667, 0.7083, 0.6667, 0.7917, 0.5833, 0.7917, 0.6667, 0.7917, 0.6667, 0.7917, 0.5833, 0.625, 0.5833, 0.625, 0.5, 0.625, 0.5, 0.625, 0.5833, 0.625, 0.9167, 0.625, 0.8333, 0.625, 0.8333, 0.625, 0.9167, 0.625, 0.75, 0.625, 0.6667, 0.625, 0.6667, 0.625, 0.75, 0.4583, 0.25, 0.4583, 0.3333, 0.4583, 0.3333, 0.4583, 0.25, 0.375, 0.25, 0.4583, 0.25, 0.4583, 0.25, 0.375, 0.25, 0.4583, 0.25, 0.4583, 0.3333, 0.4583, 0.3333, 0.4583, 0.25, 0.375, 0.3333, 0.375, 0.25, 0.375, 0.25, 0.375, 0.3333, 0.375, 0.25, 0.4583, 0.25, 0.4583, 0.3333, 0.375, 0.3333, 0.375, 0.25, 0.4583, 0.25, 0.4583, 0.25, 0.375, 0.25, 0.4583, 0.3333, 0.375, 0.3333, 0.375, 0.3333, 0.4583, 0.3333, 0.375, 0.3333, 0.375, 0.25, 0.375, 0.25, 0.375, 0.3333, 0.625, 1.0, 0.625, 1.0, 0.625, 1.0, 0.625, 1.0, 0.625, 0.25, 0.625, 0.0, 0.625, 0.0, 0.625, 0.25, 0.625, 1.0, 0.625, 1.0, 0.625, 1.0, 0.625, 1.0, 0.625, 0.25, 0.625, 0.25, 0.625, 0.25, 0.625, 0.25, 0.625, 0.25, 0.625, 0.25, 0.625, 0.25, 0.625, 0.25, 0.625, 0.25, 0.625, 0.25, 0.625, 0.25, 0.625, 0.25, 0.625, 1.0, 0.625, 1.0, 0.625, 1.0, 0.625, 1.0, 0.625, 0.75, 0.625, 0.5, 0.625, 0.5, 0.625, 0.75, 0.625, 0.5, 0.625, 0.25, 0.625, 0.25, 0.625, 0.5, 0.625, 1.0, 0.625, 0.75, 0.625, 0.75, 0.625, 1.0, 0.2083, 0.6667, 0.2917, 0.6667, 0.2917, 0.6667, 0.2083, 0.6667, 0.375, 0.8333, 0.375, 0.9167, 0.375, 0.9167, 0.375, 0.8333, 0.2917, 0.6667, 0.2917, 0.75, 0.2917, 0.75, 0.2917, 0.6667, 0.2083, 0.6667, 0.2917, 0.6667, 0.2917, 0.75, 0.2083, 0.75, 0.2917, 0.6667, 0.2917, 0.75, 0.2917, 0.75, 0.2917, 0.6667, 0.375, 0.8333, 0.375, 0.9167, 0.375, 0.9167, 0.375, 0.8333, 0.2083, 0.5833, 0.2917, 0.5833, 0.2917, 0.5833, 0.2083, 0.5833, 0.2917, 0.5833, 0.2917, 0.6667, 0.2917, 0.6667, 0.2917, 0.5833, 0.2083, 0.5833, 0.2917, 0.5833, 0.2917, 0.5833, 0.2083, 0.5833, 0.2083, 0.5833, 0.2917, 0.5833, 0.2917, 0.6667, 0.2083, 0.6667, 0.2917, 0.6667, 0.2083, 0.6667, 0.2083, 0.6667, 0.2917, 0.6667, 0.2917, 0.5833, 0.2917, 0.6667, 0.2917, 0.6667, 0.2917, 0.5833, 0.2083, 0.5, 0.2917, 0.5, 0.2917, 0.5833, 0.2083, 0.5833, 0.2917, 0.5833, 0.2083, 0.5833, 0.2083, 0.5833, 0.2917, 0.5833, 0.375, 0.3333, 0.375, 0.4167, 0.375, 0.4167, 0.375, 0.3333, 0.2917, 0.5, 0.2917, 0.5833, 0.2917, 0.5833, 0.2917, 0.5])
me_cube.materials.append(mat_material)
me_cube.use_mirror_vertex_groups = False
me_cube.update()

# ---- objects
ob_cube = bpy.data.objects.new('Cube', me_cube)
ob_light = bpy.data.objects.new('Light', light_light)
ob_camera = bpy.data.objects.new('Camera', cam_camera)
ob_empty = bpy.data.objects.new('Empty', None)
ob_empty_001 = bpy.data.objects.new('Empty.001', None)

# ---- transforms, parenting, visibility, modifiers, constraints
ob_cube.location = (0.0, -3.976, 0.0)
ob_cube.lock_rotations_4d = False
ob_cube.empty_display_type = 'ARROWS'
ob_cube.lineart.crease_threshold = 0.0
_m = ob_cube.modifiers.new('Mirror', 'MIRROR')
_m.use_clip = True
_m = ob_cube.modifiers.new('Smooth by Angle', 'NODES')
_m.node_group = ng_smooth_by_angle
_m.use_pin_to_last = True
_m.show_group_selector = False
ob_light.location = (4.076, 1.005, 5.904)
ob_light.rotation_euler = (0.6503, 0.05522, 1.866)
ob_light.lock_rotations_4d = False
ob_light.empty_display_type = 'ARROWS'
ob_light.color = (0.0, 0.0, 0.0, 0.0)
ob_light.lineart.crease_threshold = 0.0
ob_camera.location = (7.359, -6.926, 4.958)
ob_camera.rotation_euler = (1.109, 0.0, 0.8149)
ob_camera.lock_rotations_4d = False
ob_camera.empty_display_type = 'ARROWS'
ob_camera.color = (0.0, 0.0, 0.0, 0.0)
ob_camera.display_type = 'WIRE'
ob_camera.lineart.crease_threshold = 0.0
ob_empty.location = (3.708, 1.675e-08, -0.1247)
ob_empty.rotation_euler = (1.571, -0.0, -0.0)
ob_empty.empty_display_type = 'IMAGE'
ob_empty.empty_display_size = 5.0
ob_empty_001.location = (-4.616, 1.981e-08, -0.1474)
ob_empty_001.rotation_euler = (1.571, -0.0, -0.0)
ob_empty_001.empty_display_type = 'IMAGE'
ob_empty_001.empty_display_size = 5.0

# ---- collection membership
col_collection.objects.link(ob_cube)
col_collection.objects.link(ob_light)
col_collection.objects.link(ob_camera)
col_collection.objects.link(ob_empty)
col_collection.objects.link(ob_empty_001)

# ---- scene / render settings (as saved in the file)
scene.camera = ob_camera
scene.frame_start = 1; scene.frame_end = 250; scene.frame_set(1)
scene.render.engine = 'BLENDER_EEVEE_NEXT'
bpy.context.view_layer.update()
